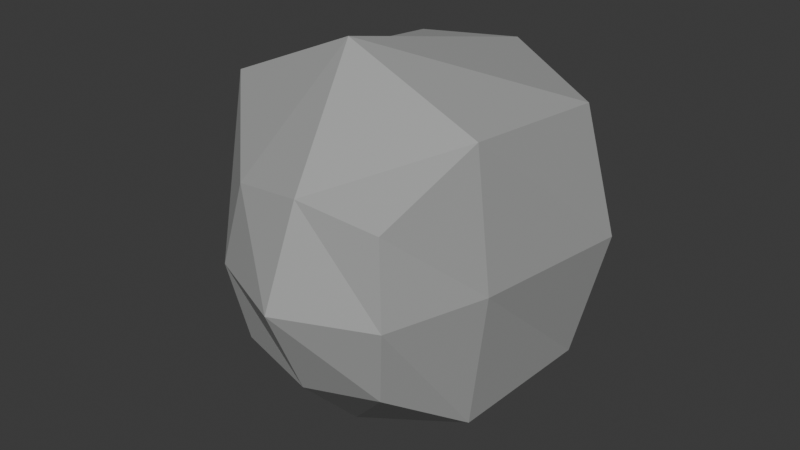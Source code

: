 # Source: meteor4.blend  (saved by Blender 4.2.66; exported with 4.5.12 LTS)
import bpy
from mathutils import Matrix  # noqa: F401  (used for matrix-valued properties, if any)

bpy.ops.wm.read_factory_settings(use_empty=True)
scene = bpy.context.scene
scene.name = 'Scene'

# ---- collections
col_collection = bpy.data.collections.new('Collection'); scene.collection.children.link(col_collection)

# ---- images (referenced by path relative to the original .blend; pixels are not part of the script)
import os
ASSET_DIR = os.environ.get("B2B_ASSET_DIR", "")  # directory of the original .blend (textures are referenced by path, not embedded)
HERE = os.path.dirname(os.path.abspath(__file__))  # packed textures are extracted next to this script under _unpacked/

def load_image(name, relpath, width, height, colorspace="sRGB"):
    """Load a texture the original file referenced (path relative to the .blend, or extracted next to this script)."""
    p = next((c for c in (os.path.join(HERE, relpath), os.path.join(ASSET_DIR, relpath)) if relpath and os.path.exists(c)), "")
    if p:
        img = bpy.data.images.load(p, check_existing=True)
        img.name = name
    else:  # same state as the original file: an image datablock whose file is absent (Cycles renders it pink)
        img = bpy.data.images.new(name, width, height)
        img.source = "FILE"
        img.filepath = "//" + (relpath or name)
    img.colorspace_settings.name = colorspace
    return img
img_meteor2txt = load_image('meteor2TxT', '_unpacked/meteor2TxT.7937fc94.png', 264, 264, 'sRGB')

# ---- materials (node trees are filled in below, after node groups)
mat_material = bpy.data.materials.new('Material')
mat_material.alpha_threshold = 0.0
mat_material.roughness = 0.5
mat_material.line_color = (0.0, 0.0, 0.0, 1.0)

# ---- material node trees
mat_material.use_nodes = True; mat_material.node_tree.nodes.clear()
_N = mat_material.node_tree.nodes; _L = mat_material.node_tree.links
n0 = _N.new('ShaderNodeOutputMaterial'); n0.name = 'Material Output'; n0.location = (300, 300)
n1 = _N.new('ShaderNodeBsdfPrincipled'); n1.name = 'Principled BSDF'; n1.location = (10, 300)
n1.inputs[3].default_value = 1.45
n2 = _N.new('ShaderNodeTexImage'); n2.name = 'Image Texture'; n2.location = (-280, 275)
n2.image = img_meteor2txt
n2.interpolation = 'Closest'
_L.new(n1.outputs[0], n0.inputs[0])
_L.new(n2.outputs[0], n1.inputs[0])
n0.is_active_output = True

# ---- world
world_world = bpy.data.worlds.new('World'); scene.world = world_world
world_world.use_nodes = True; world_world.node_tree.nodes.clear()
_N = world_world.node_tree.nodes; _L = world_world.node_tree.links
n0 = _N.new('ShaderNodeOutputWorld'); n0.name = 'World Output'; n0.location = (300, 300)
n1 = _N.new('ShaderNodeBackground'); n1.name = 'Background'; n1.location = (10, 300)
n1.inputs[0].default_value = (0.05088, 0.05088, 0.05088, 1.0)
_L.new(n1.outputs[0], n0.inputs[0])
n0.is_active_output = True
world_world.color = (0.05088, 0.05088, 0.05088)
world_world.sun_shadow_jitter_overblur = 0.0

# ---- meshes
me_meteor4 = bpy.data.meshes.new('meteor4')
me_meteor4.from_pydata([(0.4836, 0.3321, 0.5302), (0.4836, 0.3321, -0.5302), (0.3198, -0.6381, 0.3198), (0.3198, -0.6381, -0.3198), (-0.5303, 0.6426, 0.5302), (-0.5303, 0.6426, -0.5302), (-0.3198, -0.6381, 0.3198), (-0.3198, -0.6381, -0.3198), (-0.683, -0.2778, -0.5601), (0.002917, 0.5731, -0.6199), (0.5957, 0.3916, 0.0), (-0.3739, -0.6922, 0.0), (0.3739, -0.6922, 0.0), (-0.5898, 0.7546, 0.0), (0.0, -0.6922, 0.3739), (0.4371, -0.2778, 0.5601), (0.0, -0.6922, -0.3739), (-0.683, -0.2778, 0.5601), (0.002917, 0.5731, 0.6199), (0.4371, -0.2778, -0.5601), (0.08168, 0.6544, 0.0), (0.5031, -0.2778, 0.0), (-0.123, -0.2778, -0.8032), (-0.7617, -0.2778, 0.0), (0.0, -0.8544, 0.0), (-0.123, -0.2778, 0.8032)], [], [(25, 17, 6, 14), (24, 14, 6, 11), (23, 17, 4, 13), (22, 19, 3, 16), (21, 15, 2, 12), (20, 18, 0, 10), (9, 20, 10, 1), (5, 13, 20, 9), (13, 4, 18, 20), (19, 21, 12, 3), (1, 10, 21, 19), (10, 0, 15, 21), (8, 22, 16, 7), (5, 9, 22, 8), (9, 1, 19, 22), (8, 23, 13, 5), (7, 11, 23, 8), (11, 6, 17, 23), (16, 24, 11, 7), (3, 12, 24, 16), (12, 2, 14, 24), (15, 25, 14, 2), (0, 18, 25, 15), (18, 4, 17, 25)])
_uv = me_meteor4.uv_layers.new(name='UVMap')
_uv.uv.foreach_set('vector', [0.5084, 0.9052, 0.5644, 0.8901, 0.5708, 0.9595, 0.5246, 0.9815, 0.6069, 0.4453, 0.5563, 0.4478, 0.5607, 0.4024, 0.6056, 0.3946, 0.6182, 0.8894, 0.5644, 0.8901, 0.5453, 0.7827, 0.6154, 0.7792, 0.7286, 0.8996, 0.7972, 0.9297, 0.764, 0.9873, 0.7164, 0.9766, 0.6095, 0.5459, 0.5334, 0.5464, 0.5652, 0.4925, 0.6081, 0.4919, 0.6133, 0.6986, 0.5302, 0.7076, 0.5411, 0.6316, 0.6116, 0.6291, 0.6968, 0.7033, 0.6133, 0.6986, 0.6116, 0.6291, 0.6821, 0.628, 0.6856, 0.7792, 0.6154, 0.7792, 0.6133, 0.6986, 0.6968, 0.7033, 0.6154, 0.7792, 0.5453, 0.7827, 0.5302, 0.7076, 0.6133, 0.6986, 0.6854, 0.5426, 0.6095, 0.5459, 0.6081, 0.4919, 0.651, 0.4903, 0.6821, 0.628, 0.6116, 0.6291, 0.6095, 0.5459, 0.6854, 0.5426, 0.6116, 0.6291, 0.5411, 0.6316, 0.5334, 0.5464, 0.6095, 0.5459, 0.6719, 0.8874, 0.7286, 0.8996, 0.7164, 0.9766, 0.6691, 0.957, 0.6856, 0.7792, 0.7625, 0.7979, 0.7286, 0.8996, 0.6719, 0.8874, 0.7625, 0.7979, 0.8273, 0.8464, 0.7972, 0.9297, 0.7286, 0.8996, 0.6719, 0.8874, 0.6182, 0.8894, 0.6154, 0.7792, 0.6856, 0.7792, 0.6691, 0.957, 0.62, 0.9618, 0.6182, 0.8894, 0.6719, 0.8874, 0.62, 0.9618, 0.5708, 0.9595, 0.5644, 0.8901, 0.6182, 0.8894, 0.6576, 0.4452, 0.6069, 0.4453, 0.6056, 0.3946, 0.6509, 0.4001, 0.651, 0.4903, 0.6081, 0.4919, 0.6069, 0.4453, 0.6576, 0.4452, 0.6081, 0.4919, 0.5652, 0.4925, 0.5563, 0.4478, 0.6069, 0.4453, 0.4414, 0.9387, 0.5084, 0.9052, 0.5246, 0.9815, 0.4776, 0.9946, 0.4071, 0.8571, 0.4695, 0.8054, 0.5084, 0.9052, 0.4414, 0.9387, 0.4695, 0.8054, 0.5453, 0.7827, 0.5644, 0.8901, 0.5084, 0.9052])
me_meteor4.materials.append(mat_material)
me_meteor4.use_mirror_vertex_groups = False
me_meteor4.update()

# ---- objects
ob_meteor4 = bpy.data.objects.new('meteor4', me_meteor4)

# ---- transforms, parenting, visibility, modifiers, constraints
ob_meteor4.location = (0.0, 0.0, 0.0)
ob_meteor4.lock_rotations_4d = False
ob_meteor4.empty_display_type = 'ARROWS'
ob_meteor4.lineart.crease_threshold = 0.0

# ---- collection membership
col_collection.objects.link(ob_meteor4)

# ---- scene / render settings (as saved in the file)
scene.frame_start = 1; scene.frame_end = 250; scene.frame_set(1)
scene.render.engine = 'BLENDER_EEVEE_NEXT'
bpy.context.view_layer.update()

# ---- added for rendering (the .blend has no active camera and no usable light): camera, sun
cam_auto = bpy.data.cameras.new('AutoCamera')
cam_auto.lens = 50.0
cam_auto.sensor_width = 36.0
cam_auto.clip_end = 1000.0
ob_auto_camera = bpy.data.objects.new('AutoCamera', cam_auto)
scene.collection.objects.link(ob_auto_camera)
ob_auto_camera.location = (2.36692, -2.98984, 1.95994)
ob_auto_camera.rotation_euler = (1.09748, -7.21219e-08, 0.694738)
scene.camera = ob_auto_camera
light_auto_sun = bpy.data.lights.new('AutoSun', 'SUN')
light_auto_sun.energy = 3.0
light_auto_sun.angle = 0.0523599
ob_auto_sun = bpy.data.objects.new('AutoSun', light_auto_sun)
scene.collection.objects.link(ob_auto_sun)
ob_auto_sun.rotation_euler = (0.872665, 0.174533, 0.523599)
bpy.context.view_layer.update()
